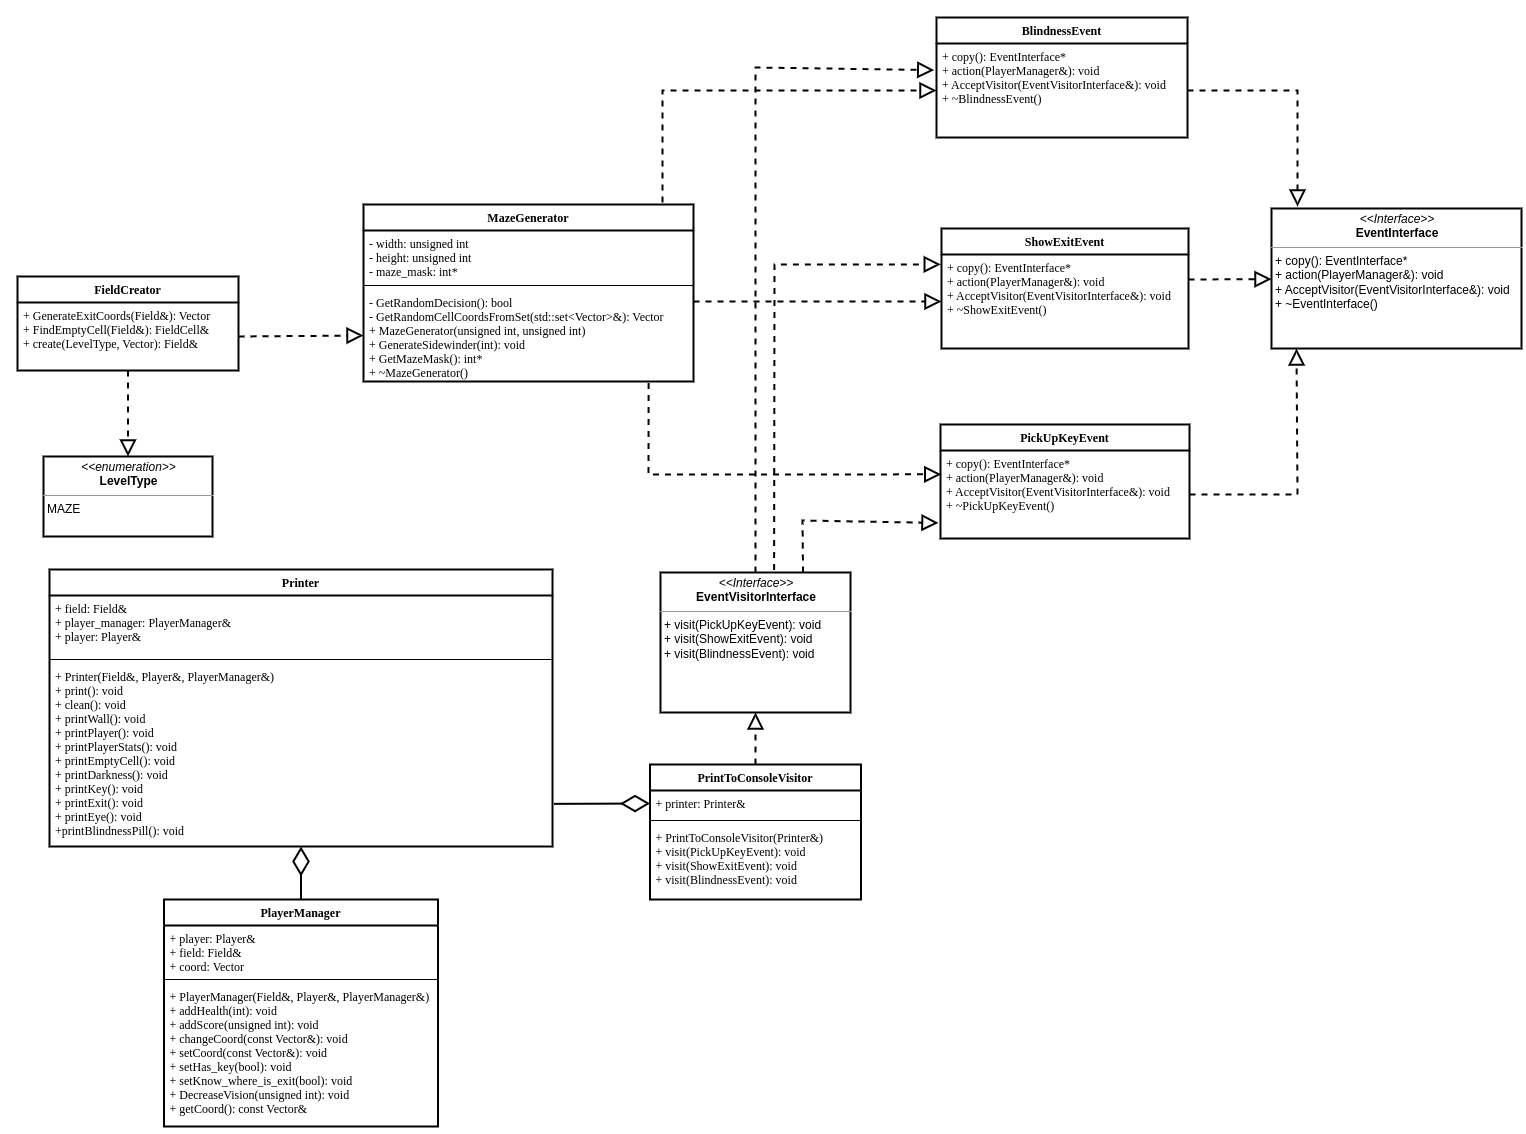

The diagram above was exported from draw.io. Its source (the exported page's mxGraphModel, read from the mxfile embedded in the PNG):
<mxGraphModel dx="3675" dy="1255" grid="0" gridSize="15" guides="1" tooltips="1" connect="1" arrows="1" page="1" pageScale="1" pageWidth="1442" pageHeight="2040">
  <root>
    <mxCell id="0" />
    <mxCell id="1" parent="0" />
    <mxCell id="fQsQnyIrU_tS81_QgVW0-2" value="Printer" style="swimlane;fontStyle=1;align=center;verticalAlign=top;childLayout=stackLayout;horizontal=1;startSize=26;horizontalStack=0;resizeParent=1;resizeParentMax=0;resizeLast=0;collapsible=1;marginBottom=0;" vertex="1" parent="1">
      <mxGeometry x="-45" y="862" width="503" height="277" as="geometry" />
    </mxCell>
    <mxCell id="fQsQnyIrU_tS81_QgVW0-3" value="+ field: Field&amp;&#10;+ player_manager: PlayerManager&amp;&#10;+ player: Player&amp;" style="text;strokeColor=none;fillColor=none;align=left;verticalAlign=top;spacingLeft=4;spacingRight=4;overflow=hidden;rotatable=0;points=[[0,0.5],[1,0.5]];portConstraint=eastwest;" vertex="1" parent="fQsQnyIrU_tS81_QgVW0-2">
      <mxGeometry y="26" width="503" height="60" as="geometry" />
    </mxCell>
    <mxCell id="fQsQnyIrU_tS81_QgVW0-4" value="" style="line;strokeWidth=1;fillColor=none;align=left;verticalAlign=middle;spacingTop=-1;spacingLeft=3;spacingRight=3;rotatable=0;labelPosition=right;points=[];portConstraint=eastwest;" vertex="1" parent="fQsQnyIrU_tS81_QgVW0-2">
      <mxGeometry y="86" width="503" height="8" as="geometry" />
    </mxCell>
    <mxCell id="fQsQnyIrU_tS81_QgVW0-5" value="+ Printer(Field&amp;, Player&amp;, PlayerManager&amp;)&#10;+ print(): void&#10;+ clean(): void&#10;+ printWall(): void&#10;+ printPlayer(): void&#10;+ printPlayerStats(): void&#10;+ printEmptyCell(): void&#10;+ printDarkness(): void&#10;+ printKey(): void&#10;+ printExit(): void&#10;+ printEye(): void&#10;+printBlindnessPill(): void" style="text;strokeColor=none;fillColor=none;align=left;verticalAlign=top;spacingLeft=4;spacingRight=4;overflow=hidden;rotatable=0;points=[[0,0.5],[1,0.5]];portConstraint=eastwest;" vertex="1" parent="fQsQnyIrU_tS81_QgVW0-2">
      <mxGeometry y="94" width="503" height="183" as="geometry" />
    </mxCell>
    <mxCell id="fQsQnyIrU_tS81_QgVW0-9" value="&lt;p style=&quot;margin: 0px ; margin-top: 4px ; text-align: center&quot;&gt;&lt;i&gt;&amp;lt;&amp;lt;Interface&amp;gt;&amp;gt;&lt;/i&gt;&lt;br&gt;&lt;b&gt;EventInterface&lt;/b&gt;&lt;/p&gt;&lt;hr size=&quot;1&quot;&gt;&lt;p style=&quot;margin: 0px ; margin-left: 4px&quot;&gt;+ copy(): EventInterface*&lt;br&gt;+ action(PlayerManager&amp;amp;): void&lt;/p&gt;&lt;p style=&quot;margin: 0px ; margin-left: 4px&quot;&gt;+ AcceptVisitor(EventVisitorInterface&amp;amp;): void&lt;/p&gt;&lt;p style=&quot;margin: 0px ; margin-left: 4px&quot;&gt;+ ~EventInterface()&lt;/p&gt;" style="verticalAlign=top;align=left;overflow=fill;fontSize=12;fontFamily=Helvetica;html=1;" vertex="1" parent="1">
      <mxGeometry x="1177" y="501" width="250" height="140" as="geometry" />
    </mxCell>
    <mxCell id="fQsQnyIrU_tS81_QgVW0-12" value="PickUpKeyEvent" style="swimlane;fontStyle=1;align=center;verticalAlign=top;childLayout=stackLayout;horizontal=1;startSize=26;horizontalStack=0;resizeParent=1;resizeParentMax=0;resizeLast=0;collapsible=1;marginBottom=0;" vertex="1" parent="1">
      <mxGeometry x="846" y="717" width="249" height="114" as="geometry" />
    </mxCell>
    <mxCell id="fQsQnyIrU_tS81_QgVW0-15" value="+ copy(): EventInterface*&#10;+ action(PlayerManager&amp;): void&#10;+ AcceptVisitor(EventVisitorInterface&amp;): void&#10;+ ~PickUpKeyEvent()" style="text;strokeColor=none;fillColor=none;align=left;verticalAlign=top;spacingLeft=4;spacingRight=4;overflow=hidden;rotatable=0;points=[[0,0.5],[1,0.5]];portConstraint=eastwest;" vertex="1" parent="fQsQnyIrU_tS81_QgVW0-12">
      <mxGeometry y="26" width="249" height="88" as="geometry" />
    </mxCell>
    <mxCell id="fQsQnyIrU_tS81_QgVW0-17" value="ShowExitEvent&#10;" style="swimlane;fontStyle=1;align=center;verticalAlign=top;childLayout=stackLayout;horizontal=1;startSize=26;horizontalStack=0;resizeParent=1;resizeParentMax=0;resizeLast=0;collapsible=1;marginBottom=0;" vertex="1" parent="1">
      <mxGeometry x="847" y="521" width="247" height="120" as="geometry" />
    </mxCell>
    <mxCell id="fQsQnyIrU_tS81_QgVW0-23" value="+ copy(): EventInterface*&#10;+ action(PlayerManager&amp;): void&#10;+ AcceptVisitor(EventVisitorInterface&amp;): void&#10;+ ~ShowExitEvent()" style="text;strokeColor=none;fillColor=none;align=left;verticalAlign=top;spacingLeft=4;spacingRight=4;overflow=hidden;rotatable=0;points=[[0,0.5],[1,0.5]];portConstraint=eastwest;" vertex="1" parent="fQsQnyIrU_tS81_QgVW0-17">
      <mxGeometry y="26" width="247" height="94" as="geometry" />
    </mxCell>
    <mxCell id="fQsQnyIrU_tS81_QgVW0-26" value="BlindnessEvent" style="swimlane;fontStyle=1;align=center;verticalAlign=top;childLayout=stackLayout;horizontal=1;startSize=26;horizontalStack=0;resizeParent=1;resizeParentMax=0;resizeLast=0;collapsible=1;marginBottom=0;" vertex="1" parent="1">
      <mxGeometry x="842" y="310" width="251" height="120" as="geometry" />
    </mxCell>
    <mxCell id="fQsQnyIrU_tS81_QgVW0-31" value="+ copy(): EventInterface*&#10;+ action(PlayerManager&amp;): void&#10;+ AcceptVisitor(EventVisitorInterface&amp;): void&#10;+ ~BlindnessEvent()" style="text;strokeColor=none;fillColor=none;align=left;verticalAlign=top;spacingLeft=4;spacingRight=4;overflow=hidden;rotatable=0;points=[[0,0.5],[1,0.5]];portConstraint=eastwest;" vertex="1" parent="fQsQnyIrU_tS81_QgVW0-26">
      <mxGeometry y="26" width="251" height="94" as="geometry" />
    </mxCell>
    <mxCell id="fQsQnyIrU_tS81_QgVW0-33" value="&lt;p style=&quot;margin: 0px ; margin-top: 4px ; text-align: center&quot;&gt;&lt;i&gt;&amp;lt;&amp;lt;Interface&amp;gt;&amp;gt;&lt;/i&gt;&lt;br&gt;&lt;b&gt;EventVisitorInterface&lt;/b&gt;&lt;/p&gt;&lt;hr size=&quot;1&quot;&gt;&lt;p style=&quot;margin: 0px ; margin-left: 4px&quot;&gt;+ visit(PickUpKeyEvent): void&lt;/p&gt;&lt;p style=&quot;margin: 0px ; margin-left: 4px&quot;&gt;+ visit(ShowExitEvent): void&lt;/p&gt;&lt;p style=&quot;margin: 0px ; margin-left: 4px&quot;&gt;+ visit(BlindnessEvent): void&lt;/p&gt;" style="verticalAlign=top;align=left;overflow=fill;fontSize=12;fontFamily=Helvetica;html=1;" vertex="1" parent="1">
      <mxGeometry x="566" y="865" width="190" height="140" as="geometry" />
    </mxCell>
    <mxCell id="fQsQnyIrU_tS81_QgVW0-34" value="PrintToConsoleVisitor" style="swimlane;fontStyle=1;align=center;verticalAlign=top;childLayout=stackLayout;horizontal=1;startSize=26;horizontalStack=0;resizeParent=1;resizeParentMax=0;resizeLast=0;collapsible=1;marginBottom=0;" vertex="1" parent="1">
      <mxGeometry x="555.5" y="1057" width="211" height="135" as="geometry" />
    </mxCell>
    <mxCell id="fQsQnyIrU_tS81_QgVW0-35" value="+ printer: Printer&amp;" style="text;strokeColor=none;fillColor=none;align=left;verticalAlign=top;spacingLeft=4;spacingRight=4;overflow=hidden;rotatable=0;points=[[0,0.5],[1,0.5]];portConstraint=eastwest;" vertex="1" parent="fQsQnyIrU_tS81_QgVW0-34">
      <mxGeometry y="26" width="211" height="26" as="geometry" />
    </mxCell>
    <mxCell id="fQsQnyIrU_tS81_QgVW0-36" value="" style="line;strokeWidth=1;fillColor=none;align=left;verticalAlign=middle;spacingTop=-1;spacingLeft=3;spacingRight=3;rotatable=0;labelPosition=right;points=[];portConstraint=eastwest;" vertex="1" parent="fQsQnyIrU_tS81_QgVW0-34">
      <mxGeometry y="52" width="211" height="8" as="geometry" />
    </mxCell>
    <mxCell id="fQsQnyIrU_tS81_QgVW0-37" value="+ PrintToConsoleVisitor(Printer&amp;)&#10;+ visit(PickUpKeyEvent): void&#10;+ visit(ShowExitEvent): void&#10;+ visit(BlindnessEvent): void" style="text;strokeColor=none;fillColor=none;align=left;verticalAlign=top;spacingLeft=4;spacingRight=4;overflow=hidden;rotatable=0;points=[[0,0.5],[1,0.5]];portConstraint=eastwest;" vertex="1" parent="fQsQnyIrU_tS81_QgVW0-34">
      <mxGeometry y="60" width="211" height="75" as="geometry" />
    </mxCell>
    <mxCell id="fQsQnyIrU_tS81_QgVW0-38" value="PlayerManager" style="swimlane;fontStyle=1;align=center;verticalAlign=top;childLayout=stackLayout;horizontal=1;startSize=26;horizontalStack=0;resizeParent=1;resizeParentMax=0;resizeLast=0;collapsible=1;marginBottom=0;" vertex="1" parent="1">
      <mxGeometry x="69.5" y="1192" width="274" height="227" as="geometry" />
    </mxCell>
    <mxCell id="fQsQnyIrU_tS81_QgVW0-39" value="+ player: Player&amp;&#10;+ field: Field&amp;&#10;+ coord: Vector" style="text;strokeColor=none;fillColor=none;align=left;verticalAlign=top;spacingLeft=4;spacingRight=4;overflow=hidden;rotatable=0;points=[[0,0.5],[1,0.5]];portConstraint=eastwest;" vertex="1" parent="fQsQnyIrU_tS81_QgVW0-38">
      <mxGeometry y="26" width="274" height="50" as="geometry" />
    </mxCell>
    <mxCell id="fQsQnyIrU_tS81_QgVW0-40" value="" style="line;strokeWidth=1;fillColor=none;align=left;verticalAlign=middle;spacingTop=-1;spacingLeft=3;spacingRight=3;rotatable=0;labelPosition=right;points=[];portConstraint=eastwest;" vertex="1" parent="fQsQnyIrU_tS81_QgVW0-38">
      <mxGeometry y="76" width="274" height="8" as="geometry" />
    </mxCell>
    <mxCell id="fQsQnyIrU_tS81_QgVW0-41" value="+ PlayerManager(Field&amp;, Player&amp;, PlayerManager&amp;)&#10;+ addHealth(int): void&#10;+ addScore(unsigned int): void&#10;+ changeCoord(const Vector&amp;): void&#10;+ setCoord(const Vector&amp;): void&#10;+ setHas_key(bool): void&#10;+ setKnow_where_is_exit(bool): void&#10;+ DecreaseVision(unsigned int): void&#10;+ getCoord(): const Vector&amp;&#10;" style="text;strokeColor=none;fillColor=none;align=left;verticalAlign=top;spacingLeft=4;spacingRight=4;overflow=hidden;rotatable=0;points=[[0,0.5],[1,0.5]];portConstraint=eastwest;" vertex="1" parent="fQsQnyIrU_tS81_QgVW0-38">
      <mxGeometry y="84" width="274" height="143" as="geometry" />
    </mxCell>
    <mxCell id="fQsQnyIrU_tS81_QgVW0-46" value="" style="endArrow=block;dashed=1;endFill=0;endSize=12;html=1;rounded=0;entryX=0.5;entryY=1;entryDx=0;entryDy=0;exitX=0.5;exitY=0;exitDx=0;exitDy=0;" edge="1" name="Implementation" parent="1" source="fQsQnyIrU_tS81_QgVW0-34" target="fQsQnyIrU_tS81_QgVW0-33">
      <mxGeometry width="160" relative="1" as="geometry">
        <mxPoint x="661" y="1165" as="sourcePoint" />
        <mxPoint x="774" y="1141" as="targetPoint" />
      </mxGeometry>
    </mxCell>
    <mxCell id="fQsQnyIrU_tS81_QgVW0-49" value="" style="endArrow=block;dashed=1;endFill=0;endSize=12;html=1;rounded=0;exitX=1;exitY=0.5;exitDx=0;exitDy=0;" edge="1" name="Implementation" parent="1" source="fQsQnyIrU_tS81_QgVW0-31">
      <mxGeometry width="160" relative="1" as="geometry">
        <mxPoint x="559" y="660" as="sourcePoint" />
        <mxPoint x="1203" y="499" as="targetPoint" />
        <Array as="points">
          <mxPoint x="1203" y="383" />
        </Array>
      </mxGeometry>
    </mxCell>
    <mxCell id="fQsQnyIrU_tS81_QgVW0-50" value="" style="endArrow=block;dashed=1;endFill=0;endSize=12;html=1;rounded=0;exitX=1;exitY=0.266;exitDx=0;exitDy=0;exitPerimeter=0;" edge="1" name="Implementation" parent="1" source="fQsQnyIrU_tS81_QgVW0-23" target="fQsQnyIrU_tS81_QgVW0-9">
      <mxGeometry width="160" relative="1" as="geometry">
        <mxPoint x="1092.9999999999995" y="533" as="sourcePoint" />
        <mxPoint x="1175.7499999999995" y="537.0800000000002" as="targetPoint" />
      </mxGeometry>
    </mxCell>
    <mxCell id="fQsQnyIrU_tS81_QgVW0-51" value="" style="endArrow=block;dashed=1;endFill=0;endSize=12;html=1;rounded=0;exitX=1;exitY=0.5;exitDx=0;exitDy=0;entryX=0.1;entryY=1;entryDx=0;entryDy=0;entryPerimeter=0;" edge="1" name="Implementation" parent="1" source="fQsQnyIrU_tS81_QgVW0-15" target="fQsQnyIrU_tS81_QgVW0-9">
      <mxGeometry width="160" relative="1" as="geometry">
        <mxPoint x="1087" y="821" as="sourcePoint" />
        <mxPoint x="1234" y="787" as="targetPoint" />
        <Array as="points">
          <mxPoint x="1203" y="787" />
        </Array>
      </mxGeometry>
    </mxCell>
    <mxCell id="fQsQnyIrU_tS81_QgVW0-52" value="" style="endArrow=diamondThin;endFill=0;endSize=24;html=1;rounded=0;entryX=0;entryY=0.5;entryDx=0;entryDy=0;exitX=1.003;exitY=0.767;exitDx=0;exitDy=0;exitPerimeter=0;" edge="1" name="Aggregation 2" parent="1" source="fQsQnyIrU_tS81_QgVW0-5" target="fQsQnyIrU_tS81_QgVW0-35">
      <mxGeometry width="160" relative="1" as="geometry">
        <mxPoint x="507" y="1337" as="sourcePoint" />
        <mxPoint x="667" y="1371" as="targetPoint" />
      </mxGeometry>
    </mxCell>
    <mxCell id="fQsQnyIrU_tS81_QgVW0-53" value="FieldCreator" style="swimlane;fontStyle=1;align=center;verticalAlign=top;childLayout=stackLayout;horizontal=1;startSize=26;horizontalStack=0;resizeParent=1;resizeParentMax=0;resizeLast=0;collapsible=1;marginBottom=0;" vertex="1" parent="1">
      <mxGeometry x="-77" y="569" width="221" height="94" as="geometry" />
    </mxCell>
    <mxCell id="fQsQnyIrU_tS81_QgVW0-56" value="+ GenerateExitCoords(Field&amp;): Vector&#10;+ FindEmptyCell(Field&amp;): FieldCell&amp;&#10;+ create(LevelType, Vector): Field&amp;" style="text;strokeColor=none;fillColor=none;align=left;verticalAlign=top;spacingLeft=4;spacingRight=4;overflow=hidden;rotatable=0;points=[[0,0.5],[1,0.5]];portConstraint=eastwest;" vertex="1" parent="fQsQnyIrU_tS81_QgVW0-53">
      <mxGeometry y="26" width="221" height="68" as="geometry" />
    </mxCell>
    <mxCell id="fQsQnyIrU_tS81_QgVW0-57" value="MazeGenerator" style="swimlane;fontStyle=1;align=center;verticalAlign=top;childLayout=stackLayout;horizontal=1;startSize=26;horizontalStack=0;resizeParent=1;resizeParentMax=0;resizeLast=0;collapsible=1;marginBottom=0;" vertex="1" parent="1">
      <mxGeometry x="269" y="497" width="330" height="177" as="geometry" />
    </mxCell>
    <mxCell id="fQsQnyIrU_tS81_QgVW0-58" value="- width: unsigned int&#10;- height: unsigned int&#10;- maze_mask: int*" style="text;strokeColor=none;fillColor=none;align=left;verticalAlign=top;spacingLeft=4;spacingRight=4;overflow=hidden;rotatable=0;points=[[0,0.5],[1,0.5]];portConstraint=eastwest;" vertex="1" parent="fQsQnyIrU_tS81_QgVW0-57">
      <mxGeometry y="26" width="330" height="51" as="geometry" />
    </mxCell>
    <mxCell id="fQsQnyIrU_tS81_QgVW0-59" value="" style="line;strokeWidth=1;fillColor=none;align=left;verticalAlign=middle;spacingTop=-1;spacingLeft=3;spacingRight=3;rotatable=0;labelPosition=right;points=[];portConstraint=eastwest;" vertex="1" parent="fQsQnyIrU_tS81_QgVW0-57">
      <mxGeometry y="77" width="330" height="8" as="geometry" />
    </mxCell>
    <mxCell id="fQsQnyIrU_tS81_QgVW0-60" value="- GetRandomDecision(): bool&#10;- GetRandomCellCoordsFromSet(std::set&lt;Vector&gt;&amp;): Vector&#10;+ MazeGenerator(unsigned int, unsigned int)&#10;+ GenerateSidewinder(int): void&#10;+ GetMazeMask(): int*&#10;+ ~MazeGenerator()" style="text;strokeColor=none;fillColor=none;align=left;verticalAlign=top;spacingLeft=4;spacingRight=4;overflow=hidden;rotatable=0;points=[[0,0.5],[1,0.5]];portConstraint=eastwest;" vertex="1" parent="fQsQnyIrU_tS81_QgVW0-57">
      <mxGeometry y="85" width="330" height="92" as="geometry" />
    </mxCell>
    <mxCell id="fQsQnyIrU_tS81_QgVW0-62" value="&lt;p style=&quot;margin: 0px ; margin-top: 4px ; text-align: center&quot;&gt;&lt;i&gt;&amp;lt;&amp;lt;enumeration&amp;gt;&amp;gt;&lt;/i&gt;&lt;br&gt;&lt;b&gt;LevelType&lt;/b&gt;&lt;/p&gt;&lt;hr size=&quot;1&quot;&gt;&lt;p style=&quot;margin: 0px ; margin-left: 4px&quot;&gt;MAZE&lt;/p&gt;" style="verticalAlign=top;align=left;overflow=fill;fontSize=12;fontFamily=Helvetica;html=1;" vertex="1" parent="1">
      <mxGeometry x="-51" y="749" width="169" height="80" as="geometry" />
    </mxCell>
    <mxCell id="fQsQnyIrU_tS81_QgVW0-70" value="" style="endArrow=block;dashed=1;endFill=0;endSize=12;html=1;rounded=0;entryX=0.5;entryY=0;entryDx=0;entryDy=0;exitX=0.5;exitY=1;exitDx=0;exitDy=0;" edge="1" name="Implementation" parent="1" source="fQsQnyIrU_tS81_QgVW0-53" target="fQsQnyIrU_tS81_QgVW0-62">
      <mxGeometry width="160" relative="1" as="geometry">
        <mxPoint x="35" y="1053" as="sourcePoint" />
        <mxPoint x="514" y="1025" as="targetPoint" />
      </mxGeometry>
    </mxCell>
    <mxCell id="fQsQnyIrU_tS81_QgVW0-72" value="" style="endArrow=diamondThin;endFill=0;endSize=24;html=1;rounded=0;exitX=0.5;exitY=0;exitDx=0;exitDy=0;entryX=0.5;entryY=1;entryDx=0;entryDy=0;" edge="1" name="Aggregation 2" parent="1" source="fQsQnyIrU_tS81_QgVW0-38" target="fQsQnyIrU_tS81_QgVW0-2">
      <mxGeometry width="160" relative="1" as="geometry">
        <mxPoint x="382" y="1343" as="sourcePoint" />
        <mxPoint x="542" y="1343" as="targetPoint" />
      </mxGeometry>
    </mxCell>
    <mxCell id="fQsQnyIrU_tS81_QgVW0-73" value="" style="endArrow=block;dashed=1;endFill=0;endSize=12;html=1;rounded=0;entryX=0;entryY=0.5;entryDx=0;entryDy=0;" edge="1" name="Implementation" parent="1" target="fQsQnyIrU_tS81_QgVW0-31">
      <mxGeometry width="160" relative="1" as="geometry">
        <mxPoint x="568" y="495" as="sourcePoint" />
        <mxPoint x="744" y="616" as="targetPoint" />
        <Array as="points">
          <mxPoint x="568" y="383" />
        </Array>
      </mxGeometry>
    </mxCell>
    <mxCell id="fQsQnyIrU_tS81_QgVW0-74" value="" style="endArrow=block;dashed=1;endFill=0;endSize=12;html=1;rounded=0;entryX=0;entryY=0.5;entryDx=0;entryDy=0;" edge="1" name="Implementation" parent="1" target="fQsQnyIrU_tS81_QgVW0-23">
      <mxGeometry width="160" relative="1" as="geometry">
        <mxPoint x="599" y="594" as="sourcePoint" />
        <mxPoint x="842" y="580.83" as="targetPoint" />
      </mxGeometry>
    </mxCell>
    <mxCell id="fQsQnyIrU_tS81_QgVW0-75" value="" style="endArrow=block;dashed=1;endFill=0;endSize=12;html=1;rounded=0;entryX=0.003;entryY=0.271;entryDx=0;entryDy=0;entryPerimeter=0;exitX=0.864;exitY=1.016;exitDx=0;exitDy=0;exitPerimeter=0;" edge="1" name="Implementation" parent="1" source="fQsQnyIrU_tS81_QgVW0-60" target="fQsQnyIrU_tS81_QgVW0-15">
      <mxGeometry width="160" relative="1" as="geometry">
        <mxPoint x="515" y="767" as="sourcePoint" />
        <mxPoint x="744" y="616" as="targetPoint" />
        <Array as="points">
          <mxPoint x="554" y="767" />
        </Array>
      </mxGeometry>
    </mxCell>
    <mxCell id="fQsQnyIrU_tS81_QgVW0-76" value="" style="endArrow=block;dashed=1;endFill=0;endSize=12;html=1;rounded=0;exitX=1;exitY=0.5;exitDx=0;exitDy=0;entryX=0;entryY=0.5;entryDx=0;entryDy=0;" edge="1" name="Implementation" parent="1" source="fQsQnyIrU_tS81_QgVW0-56" target="fQsQnyIrU_tS81_QgVW0-60">
      <mxGeometry width="160" relative="1" as="geometry">
        <mxPoint x="-75" y="825" as="sourcePoint" />
        <mxPoint x="85" y="825" as="targetPoint" />
      </mxGeometry>
    </mxCell>
    <mxCell id="fQsQnyIrU_tS81_QgVW0-93" value="" style="endArrow=block;dashed=1;endFill=0;endSize=12;html=1;rounded=0;exitX=0.5;exitY=0;exitDx=0;exitDy=0;entryX=-0.009;entryY=0.283;entryDx=0;entryDy=0;entryPerimeter=0;" edge="1" name="Implementation" parent="1" source="fQsQnyIrU_tS81_QgVW0-33" target="fQsQnyIrU_tS81_QgVW0-31">
      <mxGeometry width="160" relative="1" as="geometry">
        <mxPoint x="660" y="889" as="sourcePoint" />
        <mxPoint x="661" y="308" as="targetPoint" />
        <Array as="points">
          <mxPoint x="661" y="360" />
        </Array>
      </mxGeometry>
    </mxCell>
    <mxCell id="fQsQnyIrU_tS81_QgVW0-94" value="" style="endArrow=block;dashed=1;endFill=0;endSize=12;html=1;rounded=0;exitX=0.598;exitY=-0.017;exitDx=0;exitDy=0;exitPerimeter=0;entryX=-0.003;entryY=0.105;entryDx=0;entryDy=0;entryPerimeter=0;" edge="1" name="Implementation" parent="1" source="fQsQnyIrU_tS81_QgVW0-33" target="fQsQnyIrU_tS81_QgVW0-23">
      <mxGeometry width="160" relative="1" as="geometry">
        <mxPoint x="660" y="718" as="sourcePoint" />
        <mxPoint x="680" y="518" as="targetPoint" />
        <Array as="points">
          <mxPoint x="680" y="557" />
        </Array>
      </mxGeometry>
    </mxCell>
    <mxCell id="fQsQnyIrU_tS81_QgVW0-95" value="" style="endArrow=block;dashed=1;endFill=0;endSize=12;html=1;rounded=0;exitX=0.75;exitY=0;exitDx=0;exitDy=0;entryX=-0.008;entryY=0.823;entryDx=0;entryDy=0;entryPerimeter=0;" edge="1" name="Implementation" parent="1" source="fQsQnyIrU_tS81_QgVW0-33" target="fQsQnyIrU_tS81_QgVW0-15">
      <mxGeometry width="160" relative="1" as="geometry">
        <mxPoint x="660" y="718" as="sourcePoint" />
        <mxPoint x="708" y="783" as="targetPoint" />
        <Array as="points">
          <mxPoint x="708" y="813" />
        </Array>
      </mxGeometry>
    </mxCell>
  </root>
</mxGraphModel>